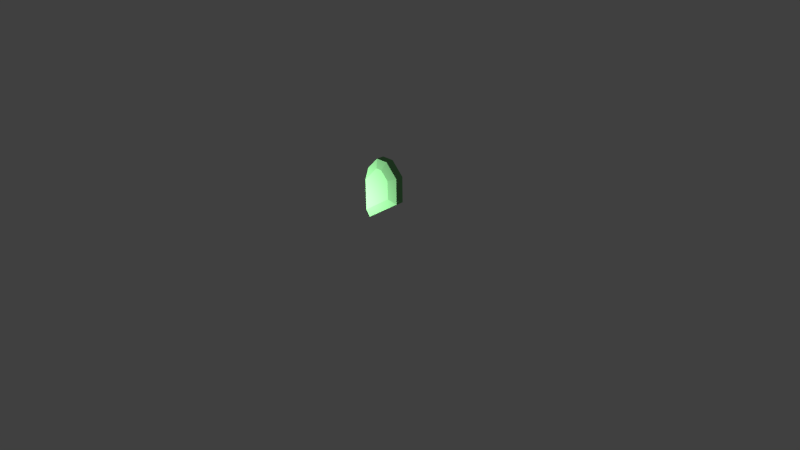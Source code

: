# Source: healthpickup-half.blend  (saved by Blender 2.76.0; exported with 4.5.12 LTS)
import bpy
from mathutils import Matrix  # noqa: F401  (used for matrix-valued properties, if any)

bpy.ops.wm.read_factory_settings(use_empty=True)
scene = bpy.context.scene
scene.name = 'Scene'

# ---- collections
col_collection_1 = bpy.data.collections.new('Collection 1'); scene.collection.children.link(col_collection_1)

# ---- materials (node trees are filled in below, after node groups)
mat_health_pickup = bpy.data.materials.new('health-pickup')
mat_health_pickup.alpha_threshold = 0.0
mat_health_pickup.use_transparent_shadow = False
mat_health_pickup.diffuse_color = (0.2195, 0.5711, 0.2307, 1.0)
mat_health_pickup.roughness = 0.5
mat_health_pickup.line_color = (0.0, 0.0, 0.0, 1.0)

# ---- material node trees

# ---- world
world_world = bpy.data.worlds.new('World'); scene.world = world_world
world_world.color = (0.05088, 0.05088, 0.05088)
world_world.use_sun_shadow = False
world_world.sun_shadow_jitter_overblur = 0.0
world_world.cycles.sampling_method = 'MANUAL'
world_world.cycles.sample_map_resolution = 256

# ---- cameras
cam_camera = bpy.data.cameras.new('Camera')
cam_camera.clip_end = 100.0
cam_camera.lens = 35.0
cam_camera.sensor_width = 32.0
cam_camera.sensor_height = 18.0
cam_camera.ortho_scale = 7.314
cam_camera.dof.focus_distance = 0.0
cam_camera.dof.aperture_fstop = 128.0

# ---- lights
light_lamp = bpy.data.lights.new('Lamp', 'POINT')
light_lamp.transmission_factor = 0.0
light_lamp.cutoff_distance = 30.0
light_lamp.energy = 100.0
light_lamp.shadow_buffer_clip_start = 1.001
light_lamp.shadow_soft_size = 0.1
light_lamp.shadow_maximum_resolution = 0.006
light_lamp.use_absolute_resolution = True
light_lamp.cycles.use_multiple_importance_sampling = False
light_lamp_001 = bpy.data.lights.new('Lamp.001', 'POINT')
light_lamp_001.transmission_factor = 0.0
light_lamp_001.cutoff_distance = 30.0
light_lamp_001.energy = 100.0
light_lamp_001.shadow_buffer_clip_start = 1.001
light_lamp_001.shadow_soft_size = 0.1
light_lamp_001.shadow_maximum_resolution = 0.006
light_lamp_001.use_absolute_resolution = True
light_lamp_001.cycles.use_multiple_importance_sampling = False

# ---- meshes
me_mesh = bpy.data.meshes.new('Mesh')
me_mesh.from_pydata([(-2.264e-08, -0.05, -0.3297), (-1.833e-08, -0.05, 0.07525), (0.2081, -0.05, 0.2833), (0.2919, -0.05, 0.2833), (0.4, -0.05, 0.1752), (0.4, -0.05, -0.06309), (-2.694e-08, 0.15, -0.3297), (-1.833e-08, 0.15, 0.07525), (0.2081, 0.15, 0.2833), (0.2919, 0.15, 0.2833), (0.4, 0.15, 0.1752), (0.4, 0.15, -0.06309), (0.3333, -1.675e-08, 0.3833), (0.5, -9.47e-09, 0.2167), (-1.833e-08, 1.966e-08, -0.4499), (0.5, 5.097e-09, -0.1166), (-1.833e-08, -9.47e-09, 0.2167), (0.1667, -1.675e-08, 0.3833), (0.3333, 0.1, 0.3833), (0.5, 0.1, 0.2167), (-1.833e-08, 0.1, -0.4499), (0.5, 0.1, -0.1166), (-1.833e-08, 0.1, 0.2167), (0.1667, 0.1, 0.3833)], [], [(22, 7, 1, 16), (20, 14, 0, 6), (12, 13, 19, 18), (15, 14, 20, 21), (16, 17, 23, 22), (13, 15, 21, 19), (3, 2, 1, 0, 5, 4), (17, 12, 18, 23), (3, 4, 13, 12), (5, 0, 14, 15), (1, 2, 17, 16), (4, 5, 15, 13), (2, 3, 12, 17), (10, 9, 18, 19), (6, 11, 21, 20), (9, 10, 11, 6, 7, 8), (8, 7, 22, 23), (11, 10, 19, 21), (1, 7, 6, 0), (9, 8, 23, 18)])
me_mesh.materials.append(mat_health_pickup)
me_mesh.use_remesh_preserve_volume = False
me_mesh.use_remesh_preserve_attributes = False
me_mesh.use_mirror_vertex_groups = False
me_mesh.update()

# ---- objects
ob_curve = bpy.data.objects.new('Curve', me_mesh)
ob_lamp = bpy.data.objects.new('Lamp', light_lamp)
ob_camera = bpy.data.objects.new('Camera', cam_camera)
ob_lamp_001 = bpy.data.objects.new('Lamp.001', light_lamp_001)

# ---- transforms, parenting, visibility, modifiers, constraints
ob_curve.location = (0.0, -0.05, 1.0)
ob_curve.lineart.crease_threshold = 0.0
ob_lamp.location = (-0.08741, 1.005, 0.762)
ob_lamp.rotation_euler = (0.6503, 0.05522, 1.866)
ob_lamp.lock_rotations_4d = False
ob_lamp.empty_display_type = 'ARROWS'
ob_lamp.color = (0.0, 0.0, 0.0, 0.0)
ob_lamp.lineart.crease_threshold = 0.0
ob_camera.location = (7.481, -6.508, 5.344)
ob_camera.rotation_euler = (1.109, 0.01082, 0.8149)
ob_camera.lock_rotations_4d = False
ob_camera.empty_display_type = 'ARROWS'
ob_camera.color = (0.0, 0.0, 0.0, 0.0)
ob_camera.display_type = 'WIRE'
ob_camera.lineart.crease_threshold = 0.0
ob_lamp_001.location = (-0.08741, -0.9952, 0.762)
ob_lamp_001.rotation_euler = (0.6503, 0.05522, 1.866)
ob_lamp_001.lock_rotations_4d = False
ob_lamp_001.empty_display_type = 'ARROWS'
ob_lamp_001.color = (0.0, 0.0, 0.0, 0.0)
ob_lamp_001.lineart.crease_threshold = 0.0

# ---- collection membership
col_collection_1.objects.link(ob_curve)
col_collection_1.objects.link(ob_lamp)
col_collection_1.objects.link(ob_camera)
col_collection_1.objects.link(ob_lamp_001)

# ---- scene / render settings (as saved in the file)
scene.camera = ob_camera
scene.frame_start = 1; scene.frame_end = 250; scene.frame_set(1)
scene.render.engine = 'BLENDER_EEVEE_NEXT'
scene.render.resolution_percentage = 50
scene.render.dither_intensity = 0.0
scene.cycles.use_denoising = False
scene.cycles.samples = 10
scene.cycles.sampling_pattern = 'TABULATED_SOBOL'
scene.cycles.light_sampling_threshold = 0.0
scene.cycles.use_adaptive_sampling = False
scene.cycles.use_light_tree = False
scene.cycles.blur_glossy = 0.0
scene.cycles.pixel_filter_type = 'GAUSSIAN'
scene.cycles.sample_clamp_indirect = 0.0
scene.view_settings.view_transform = 'Standard'
bpy.context.view_layer.update()
